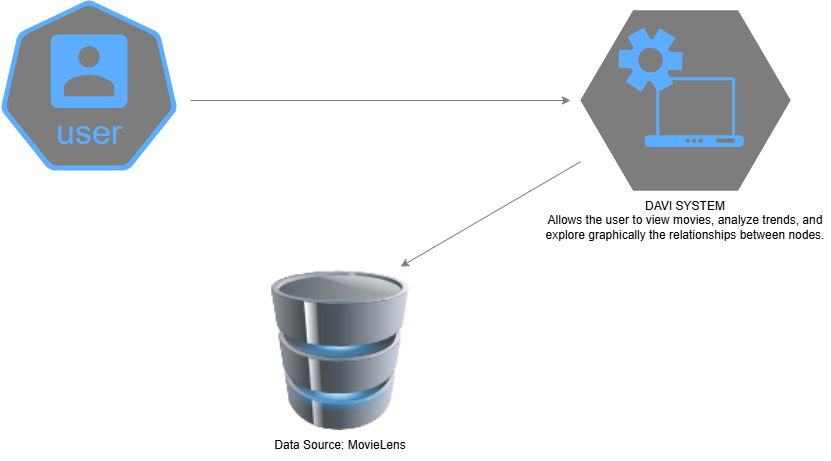

The diagram above was exported from draw.io. Its source (the exported page's mxGraphModel, read from the mxfile embedded in the PNG):
<mxGraphModel dx="1869" dy="546" grid="1" gridSize="10" guides="1" tooltips="1" connect="1" arrows="1" fold="1" page="1" pageScale="1" pageWidth="827" pageHeight="1169" math="0" shadow="0">
  <root>
    <mxCell id="0" />
    <mxCell id="1" parent="0" />
    <mxCell id="ypwf3WEpw1Us6fYwu8W0-1" parent="1" style="aspect=fixed;sketch=0;html=1;dashed=0;whitespace=wrap;verticalLabelPosition=bottom;verticalAlign=top;fillColor=#7D7D7D;strokeColor=#5CADFF;points=[[0.005,0.63,0],[0.1,0.2,0],[0.9,0.2,0],[0.5,0,0],[0.995,0.63,0],[0.72,0.99,0],[0.5,1,0],[0.28,0.99,0]];shape=mxgraph.kubernetes.icon2;kubernetesLabel=1;prIcon=user" value="" vertex="1">
      <mxGeometry height="170" width="177.08" x="-10" y="60" as="geometry" />
    </mxCell>
    <mxCell id="ypwf3WEpw1Us6fYwu8W0-3" parent="1" style="image;html=1;image=img/lib/clip_art/computers/Database_128x128.png;fillColor=#6ABD46;" value="" vertex="1">
      <mxGeometry height="160" width="180" x="240" y="330" as="geometry" />
    </mxCell>
    <mxCell id="ypwf3WEpw1Us6fYwu8W0-4" parent="1" style="verticalLabelPosition=bottom;sketch=0;html=1;fillColor=#7D7D7D;strokeColor=#5CADFF;verticalAlign=top;align=center;points=[[0,0.5,0],[0.125,0.25,0],[0.25,0,0],[0.5,0,0],[0.75,0,0],[0.875,0.25,0],[1,0.5,0],[0.875,0.75,0],[0.75,1,0],[0.5,1,0],[0.125,0.75,0]];pointerEvents=1;shape=mxgraph.cisco_safe.compositeIcon;bgIcon=mxgraph.cisco_safe.design.blank_device;resIcon=mxgraph.cisco_safe.design.automated_system;" value="" vertex="1">
      <mxGeometry height="180" width="210" x="570" y="70" as="geometry" />
    </mxCell>
    <mxCell id="ypwf3WEpw1Us6fYwu8W0-7" edge="1" parent="1" source="ypwf3WEpw1Us6fYwu8W0-4" style="endArrow=classic;html=1;rounded=0;entryX=0.834;entryY=-0.024;entryDx=0;entryDy=0;entryPerimeter=0;fillColor=#7D7D7D;strokeColor=#7D7D7D;" target="ypwf3WEpw1Us6fYwu8W0-3" value="">
      <mxGeometry height="50" relative="1" width="50" as="geometry">
        <mxPoint x="390" y="350" as="sourcePoint" />
        <mxPoint x="440" y="300" as="targetPoint" />
      </mxGeometry>
    </mxCell>
    <mxCell id="ypwf3WEpw1Us6fYwu8W0-8" edge="1" parent="1" style="endArrow=classic;html=1;rounded=0;fillColor=#7D7D7D;strokeColor=#7D7D7D;" value="">
      <mxGeometry height="50" relative="1" width="50" as="geometry">
        <mxPoint x="180" y="160" as="sourcePoint" />
        <mxPoint x="560" y="160" as="targetPoint" />
      </mxGeometry>
    </mxCell>
    <mxCell id="ypwf3WEpw1Us6fYwu8W0-9" parent="1" style="text;html=1;whiteSpace=wrap;strokeColor=none;fillColor=none;align=center;verticalAlign=middle;rounded=0;" value="DAVI SYSTEM&lt;div&gt;Allows the user to view movies, analyze trends, and explore graphically the relationships between nodes.&lt;/div&gt;" vertex="1">
      <mxGeometry height="60" width="290" x="530" y="250" as="geometry" />
    </mxCell>
    <mxCell id="ypwf3WEpw1Us6fYwu8W0-10" parent="1" style="text;html=1;whiteSpace=wrap;strokeColor=none;fillColor=none;align=center;verticalAlign=middle;rounded=0;" value="Data Source:&amp;nbsp;MovieLens" vertex="1">
      <mxGeometry height="30" width="240" x="210" y="490" as="geometry" />
    </mxCell>
  </root>
</mxGraphModel>